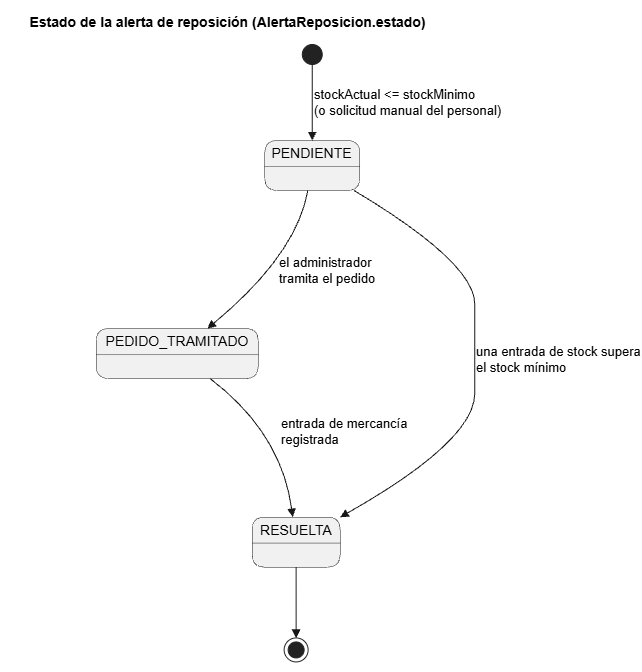

The diagram above was exported from draw.io. Its source (the exported page's mxGraphModel, read from the mxfile embedded in the PNG):
<mxGraphModel dx="2049" dy="1193" grid="1" gridSize="10" guides="1" tooltips="1" connect="1" arrows="1" fold="1" page="1" pageScale="1" pageWidth="827" pageHeight="1169" math="0" shadow="0">
  <root>
    <mxCell id="0" />
    <mxCell id="1" parent="0" />
    <UserObject label="" plantUmlData="{&#10;  &quot;data&quot;: &quot; @startuml\ntitle Estado de la alerta de reposición (AlertaReposicion.estado)\nhide empty description\n[*] --&gt; PENDIENTE : stockActual &lt;= stockMinimo\\n(o solicitud manual del personal)\nPENDIENTE --&gt; PEDIDO_TRAMITADO : el administrador\\ntramita el pedido\nPEDIDO_TRAMITADO --&gt; RESUELTA : entrada de mercancía\\nregistrada\nPENDIENTE --&gt; RESUELTA : una entrada de stock supera\\nel stock mínimo\nRESUELTA --&gt; [*]\n@enduml&quot;,&#10;  &quot;config&quot;: null&#10;}" id="TOeoFCJBWmSFt9_NMF7Z-539">
      <mxCell connectable="0" parent="1" style="group;transparentBounds=1;editIcon=1;lockedGroup=0;groupPadding=10;" vertex="1">
        <mxGeometry as="geometry" />
      </mxCell>
    </UserObject>
    <UserObject label="" plantUmlId="s_0" plantUmlBaseStyle="ellipse;fillColor=#222222;strokeColor=#222222;" plantUmlBaseValue="" id="TOeoFCJBWmSFt9_NMF7Z-540">
      <mxCell parent="TOeoFCJBWmSFt9_NMF7Z-539" style="ellipse;fillColor=#222222;strokeColor=#222222;" vertex="1">
        <mxGeometry height="20" width="20" x="321.775" y="64" as="geometry" />
      </mxCell>
    </UserObject>
    <UserObject label="PENDIENTE" plantUmlId="s_1" plantUmlBaseStyle="swimlane;collapsible=0;startSize=26;whiteSpace=wrap;align=center;html=1;fontSize=14;fontStyle=0;rounded=1;absoluteArcSize=1;arcSize=25;fillColor=#F1F1F1;swimlaneFillColor=#F1F1F1;strokeColor=#181818;strokeWidth=0.5;" plantUmlBaseValue="PENDIENTE" id="TOeoFCJBWmSFt9_NMF7Z-541">
      <mxCell parent="TOeoFCJBWmSFt9_NMF7Z-539" style="swimlane;collapsible=0;startSize=26;whiteSpace=wrap;align=center;html=1;fontSize=14;fontStyle=0;rounded=1;absoluteArcSize=1;arcSize=25;fillColor=#F1F1F1;swimlaneFillColor=#F1F1F1;strokeColor=#181818;strokeWidth=0.5;" vertex="1">
        <mxGeometry height="50" width="95" x="284.275" y="160" as="geometry" />
      </mxCell>
    </UserObject>
    <UserObject label="PEDIDO_TRAMITADO" plantUmlId="s_2" plantUmlBaseStyle="swimlane;collapsible=0;startSize=26;whiteSpace=wrap;align=center;html=1;fontSize=14;fontStyle=0;rounded=1;absoluteArcSize=1;arcSize=25;fillColor=#F1F1F1;swimlaneFillColor=#F1F1F1;strokeColor=#181818;strokeWidth=0.5;" plantUmlBaseValue="PEDIDO_TRAMITADO" id="TOeoFCJBWmSFt9_NMF7Z-542">
      <mxCell parent="TOeoFCJBWmSFt9_NMF7Z-539" style="swimlane;collapsible=0;startSize=26;whiteSpace=wrap;align=center;html=1;fontSize=14;fontStyle=0;rounded=1;absoluteArcSize=1;arcSize=25;fillColor=#F1F1F1;swimlaneFillColor=#F1F1F1;strokeColor=#181818;strokeWidth=0.5;" vertex="1">
        <mxGeometry height="50" width="162" x="115.725" y="348.05" as="geometry" />
      </mxCell>
    </UserObject>
    <UserObject label="RESUELTA" plantUmlId="s_3" plantUmlBaseStyle="swimlane;collapsible=0;startSize=26;whiteSpace=wrap;align=center;html=1;fontSize=14;fontStyle=0;rounded=1;absoluteArcSize=1;arcSize=25;fillColor=#F1F1F1;swimlaneFillColor=#F1F1F1;strokeColor=#181818;strokeWidth=0.5;" plantUmlBaseValue="RESUELTA" id="TOeoFCJBWmSFt9_NMF7Z-543">
      <mxCell parent="TOeoFCJBWmSFt9_NMF7Z-539" style="swimlane;collapsible=0;startSize=26;whiteSpace=wrap;align=center;html=1;fontSize=14;fontStyle=0;rounded=1;absoluteArcSize=1;arcSize=25;fillColor=#F1F1F1;swimlaneFillColor=#F1F1F1;strokeColor=#181818;strokeWidth=0.5;" vertex="1">
        <mxGeometry height="50" width="88" x="271.625" y="536.63" as="geometry" />
      </mxCell>
    </UserObject>
    <UserObject label="" plantUmlId="s_4" plantUmlBaseStyle="shape=endState;fillColor=#222222;strokeColor=#222222;" plantUmlBaseValue="" id="TOeoFCJBWmSFt9_NMF7Z-544">
      <mxCell parent="TOeoFCJBWmSFt9_NMF7Z-539" style="shape=endState;fillColor=#222222;strokeColor=#222222;" vertex="1">
        <mxGeometry height="24" width="24" x="303.645" y="657.43" as="geometry" />
      </mxCell>
    </UserObject>
    <UserObject label="stockActual &lt;= stockMinimo&#10;(o solicitud manual del personal)" plantUmlId="t_5" plantUmlBaseStyle="endArrow=block;endFill=1;strokeColor=#181818;fontColor=#000000;fontSize=13;html=1;rounded=0;labelPosition=right;align=left;curved=1;endSize=6;sourcePerimeterSpacing=0;targetPerimeterSpacing=0;" plantUmlBaseValue="stockActual &lt;= stockMinimo&#10;(o solicitud manual del personal)" id="TOeoFCJBWmSFt9_NMF7Z-545">
      <mxCell edge="1" parent="TOeoFCJBWmSFt9_NMF7Z-539" source="TOeoFCJBWmSFt9_NMF7Z-540" style="endArrow=block;endFill=1;strokeColor=#181818;fontColor=#000000;fontSize=13;html=1;rounded=0;labelPosition=right;align=left;curved=1;endSize=6;sourcePerimeterSpacing=0;targetPerimeterSpacing=0;" target="TOeoFCJBWmSFt9_NMF7Z-541">
        <mxGeometry relative="1" as="geometry">
          <Array as="points">
            <mxPoint x="331.775" y="114" />
          </Array>
          <mxPoint x="331.775" y="84" as="sourcePoint" />
          <mxPoint x="331.775" y="160" as="targetPoint" />
        </mxGeometry>
      </mxCell>
    </UserObject>
    <UserObject label="el administrador&#10;tramita el pedido" plantUmlId="t_6" plantUmlBaseStyle="endArrow=block;endFill=1;strokeColor=#181818;fontColor=#000000;fontSize=13;html=1;rounded=0;labelPosition=right;align=left;curved=1;endSize=6;sourcePerimeterSpacing=0;targetPerimeterSpacing=0;" plantUmlBaseValue="el administrador&#10;tramita el pedido" id="TOeoFCJBWmSFt9_NMF7Z-546">
      <mxCell edge="1" parent="TOeoFCJBWmSFt9_NMF7Z-539" source="TOeoFCJBWmSFt9_NMF7Z-541" style="endArrow=block;endFill=1;strokeColor=#181818;fontColor=#000000;fontSize=13;html=1;rounded=0;labelPosition=right;align=left;curved=1;endSize=6;sourcePerimeterSpacing=0;targetPerimeterSpacing=0;" target="TOeoFCJBWmSFt9_NMF7Z-542">
        <mxGeometry relative="1" as="geometry">
          <Array as="points">
            <mxPoint x="315.945" y="274.23" />
          </Array>
          <mxPoint x="315.945" y="210" as="sourcePoint" />
          <mxPoint x="196.72499999999997" y="348.05" as="targetPoint" />
        </mxGeometry>
      </mxCell>
    </UserObject>
    <UserObject label="entrada de mercancía&#10;registrada" plantUmlId="t_7" plantUmlBaseStyle="endArrow=block;endFill=1;strokeColor=#181818;fontColor=#000000;fontSize=13;html=1;rounded=0;labelPosition=right;align=left;curved=1;endSize=6;sourcePerimeterSpacing=0;targetPerimeterSpacing=0;" plantUmlBaseValue="entrada de mercancía&#10;registrada" id="TOeoFCJBWmSFt9_NMF7Z-547">
      <mxCell edge="1" parent="TOeoFCJBWmSFt9_NMF7Z-539" source="TOeoFCJBWmSFt9_NMF7Z-542" style="endArrow=block;endFill=1;strokeColor=#181818;fontColor=#000000;fontSize=13;html=1;rounded=0;labelPosition=right;align=left;curved=1;endSize=6;sourcePerimeterSpacing=0;targetPerimeterSpacing=0;" target="TOeoFCJBWmSFt9_NMF7Z-543">
        <mxGeometry relative="1" as="geometry">
          <Array as="points">
            <mxPoint x="300.955" y="452.37" />
          </Array>
          <mxPoint x="196.72499999999997" y="398.05" as="sourcePoint" />
          <mxPoint x="300.955" y="536.63" as="targetPoint" />
        </mxGeometry>
      </mxCell>
    </UserObject>
    <UserObject label="una entrada de stock supera&#10;el stock mínimo" plantUmlId="t_8" plantUmlBaseStyle="endArrow=block;endFill=1;strokeColor=#181818;fontColor=#000000;fontSize=13;html=1;rounded=0;labelPosition=right;align=left;curved=1;endSize=6;sourcePerimeterSpacing=0;targetPerimeterSpacing=0;" plantUmlBaseValue="una entrada de stock supera&#10;el stock mínimo" id="TOeoFCJBWmSFt9_NMF7Z-548">
      <mxCell edge="1" parent="TOeoFCJBWmSFt9_NMF7Z-539" source="TOeoFCJBWmSFt9_NMF7Z-541" style="endArrow=block;endFill=1;strokeColor=#181818;fontColor=#000000;fontSize=13;html=1;rounded=0;labelPosition=right;align=left;curved=1;endSize=6;sourcePerimeterSpacing=0;targetPerimeterSpacing=0;" target="TOeoFCJBWmSFt9_NMF7Z-543">
        <mxGeometry relative="1" as="geometry">
          <Array as="points">
            <mxPoint x="494.29499999999996" y="282.23" />
            <mxPoint x="494.29499999999996" y="365.05" />
            <mxPoint x="494.29499999999996" y="460.37" />
          </Array>
          <mxPoint x="347.61499999999995" y="210" as="sourcePoint" />
          <mxPoint x="330.29499999999996" y="536.63" as="targetPoint" />
        </mxGeometry>
      </mxCell>
    </UserObject>
    <UserObject label="" plantUmlId="t_9" plantUmlBaseStyle="endArrow=block;endFill=1;strokeColor=#181818;fontColor=#000000;fontSize=13;html=1;rounded=0;curved=0;endSize=6;sourcePerimeterSpacing=0;targetPerimeterSpacing=0;" plantUmlBaseValue="" id="TOeoFCJBWmSFt9_NMF7Z-549">
      <mxCell edge="1" parent="TOeoFCJBWmSFt9_NMF7Z-539" source="TOeoFCJBWmSFt9_NMF7Z-543" style="endArrow=block;endFill=1;strokeColor=#181818;fontColor=#000000;fontSize=13;html=1;rounded=0;curved=0;endSize=6;sourcePerimeterSpacing=0;targetPerimeterSpacing=0;" target="TOeoFCJBWmSFt9_NMF7Z-544">
        <mxGeometry relative="1" as="geometry" />
      </mxCell>
    </UserObject>
    <UserObject label="Estado de la alerta de reposición (AlertaReposicion.estado)" plantUmlId="title_0" plantUmlBaseStyle="text;html=1;fillColor=none;strokeColor=none;fontSize=14;fontStyle=1;fontColor=#000000;align=center;verticalAlign=middle;whiteSpace=wrap;" plantUmlBaseValue="Estado de la alerta de reposición (AlertaReposicion.estado)" id="TOeoFCJBWmSFt9_NMF7Z-550">
      <mxCell parent="TOeoFCJBWmSFt9_NMF7Z-539" style="text;html=1;fillColor=none;strokeColor=none;fontSize=14;fontStyle=1;fontColor=#000000;align=center;verticalAlign=middle;whiteSpace=wrap;" vertex="1">
        <mxGeometry height="24" width="435" x="30" y="30" as="geometry" />
      </mxCell>
    </UserObject>
  </root>
</mxGraphModel>